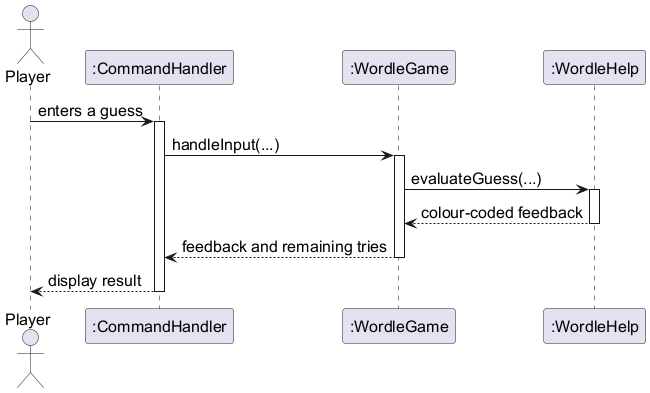

The diagram above was rendered by PlantUML. Its source (embedded in the PNG):
@startuml
!include style.iuml

actor Player
participant ":CommandHandler" as Handler
participant ":WordleGame" as Game
participant ":WordleHelp" as Hints

Player -> Handler : enters a guess
activate Handler

Handler -> Game : handleInput(...)
activate Game

Game -> Hints : evaluateGuess(...)
activate Hints
Hints --> Game : colour-coded feedback
deactivate Hints

Game --> Handler : feedback and remaining tries
deactivate Game

Handler --> Player : display result
deactivate Handler
@enduml